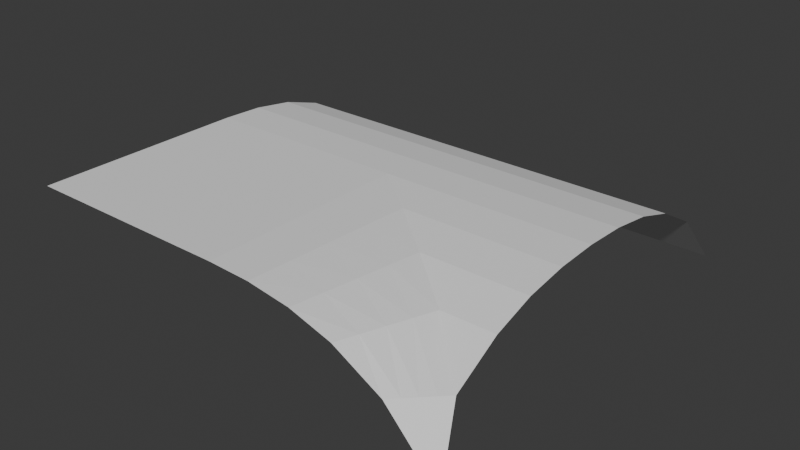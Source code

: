 # Source: Till_TunneltoBox.blend  (saved by Blender 5.1.29; exported with 4.5.12 LTS)
import bpy
from mathutils import Matrix  # noqa: F401  (used for matrix-valued properties, if any)

bpy.ops.wm.read_factory_settings(use_empty=True)
scene = bpy.context.scene
scene.name = 'Scene'

# ---- collections
col_collection = bpy.data.collections.new('Collection'); scene.collection.children.link(col_collection)

# ---- world
world_world = bpy.data.worlds.new('World'); scene.world = world_world
world_world.use_nodes = True; world_world.node_tree.nodes.clear()
_N = world_world.node_tree.nodes; _L = world_world.node_tree.links
n0 = _N.new('ShaderNodeOutputWorld'); n0.name = 'World Output'; n0.location = (200, 100)
n1 = _N.new('ShaderNodeBackground'); n1.name = 'Background'; n1.location = (-200, 100)
n1.inputs[0].default_value = (0.05088, 0.05088, 0.05088, 1.0)
_L.new(n1.outputs[0], n0.inputs[0])
n0.is_active_output = True
world_world.color = (0.05088, 0.05088, 0.05088)
world_world.sun_shadow_jitter_overblur = 0.0

# ---- meshes
me_grid_001 = bpy.data.meshes.new('Grid.001')
me_grid_001.from_pydata([(1.002, 0.9739, 2.98e-08), (0.7531, 0.9739, 0.2706), (0.5272, 0.9739, 0.3976), (0.3294, 0.9739, 0.4596), (0.1276, 0.9739, 0.4897), (-0.07328, 0.9739, 0.4983), (0.1767, -0.8525, 0.2706), (0.4267, -0.8525, 0.2706), (0.6767, -0.8525, 0.2706), (0.6767, 0.5744, 0.3976), (0.1767, -0.4288, 0.4596), (0.4267, -0.4288, 0.4596), (0.6767, -0.4288, 0.4596), (0.1767, -0.02608, 0.4983), (0.4267, -0.02608, 0.4983), (0.6767, -0.02608, 0.4983), (0.6767, -1.101, 2.98e-08), (0.4267, -1.101, 2.98e-08), (0.1767, -1.101, 2.98e-08), (0.6767, 0.3766, 0.4596), (0.4267, 0.3766, 0.4596), (0.6767, -0.6266, 0.3976), (0.4267, -0.6266, 0.3976), (0.1767, -0.6266, 0.3976), (0.6767, -0.227, 0.4897), (0.4267, -0.227, 0.4897), (0.1767, -0.227, 0.4897), (0.6767, 0.1748, 0.4897), (0.4267, 0.1748, 0.4897), (0.1767, 0.1748, 0.4897), (0.9267, 0.8003, 0.2706), (0.9267, 0.5744, 0.3976), (0.9267, 0.3766, 0.4596), (0.9267, 0.1748, 0.4897), (0.9267, -0.02608, 0.4983), (0.9267, -0.227, 0.4897), (0.9267, -0.4288, 0.4596), (0.9267, -0.6266, 0.3976), (0.9267, -0.8525, 0.2706), (0.9267, -1.101, 2.98e-08), (-0.07328, -1.101, 2.98e-08), (-0.07328, -0.8525, 0.2706), (-0.07328, -0.6266, 0.3976), (-0.07328, -0.4288, 0.4596), (-0.07328, -0.227, 0.4897), (-0.07328, -0.02608, 0.4983), (-1.073, 0.9739, 0.5), (-1.073, -0.02608, 0.4983), (-1.073, -0.227, 0.4897), (-1.073, -0.4288, 0.4596), (-1.073, -0.6266, 0.3976), (-1.073, -0.8525, 0.2706), (-1.073, -1.101, 2.98e-08), (-0.5733, -0.4288, 0.4596), (-0.5733, -0.6266, 0.3976), (-0.5733, -1.101, 2.98e-08), (-0.5733, -0.8525, 0.2706), (-0.5733, -0.227, 0.4897), (-0.5733, -0.02608, 0.4983), (-0.3233, -0.4288, 0.4596), (-0.3233, -1.101, 2.98e-08), (-0.3233, -0.8525, 0.2706), (-0.3233, -0.227, 0.4897), (-0.3233, -0.6266, 0.3976), (-0.3233, -0.02608, 0.4983), (-0.8233, -0.6266, 0.3976), (-0.8233, -0.02608, 0.4983), (-0.8233, -0.4288, 0.4596), (-0.8233, -1.101, 2.98e-08), (-0.8233, -0.8525, 0.2706), (-0.8233, -0.227, 0.4897), (-0.3233, 0.9739, 0.4987), (-0.5733, 0.9739, 0.4991), (-0.8233, 0.9739, 0.4996), (-1.073, 0.7239, 0.4996), (-1.073, 0.4739, 0.4991), (-1.073, 0.2239, 0.4987), (-0.8233, 0.2239, 0.4986), (-0.8233, 0.4739, 0.4989), (-0.8233, 0.7239, 0.4992), (-0.5733, 0.2239, 0.4985), (-0.5733, 0.4739, 0.4987), (-0.5733, 0.7239, 0.4989), (-0.3233, 0.2239, 0.4984), (-0.3233, 0.4739, 0.4985), (-0.3233, 0.7239, 0.4986), (-0.07328, 0.7239, 0.4983), (-0.07328, 0.4739, 0.4983), (-0.07328, 0.2239, 0.4983), (0.1399, 0.7741, 0.4897), (0.1522, 0.5744, 0.4897), (0.1644, 0.3746, 0.4897), (0.3537, 0.8246, 0.4596), (0.3781, 0.6753, 0.4596), (0.4024, 0.5259, 0.4596), (0.5646, 0.874, 0.3976), (0.602, 0.7742, 0.3976), (0.6393, 0.6743, 0.3976), (0.7965, 0.9305, 0.2706), (0.8399, 0.8871, 0.2706), (0.8833, 0.8437, 0.2706)], [], [(28, 14, 15, 27), (29, 13, 14, 28), (25, 11, 12, 24), (26, 10, 11, 25), (44, 43, 10, 26), (22, 7, 8, 21), (23, 6, 7, 22), (42, 41, 6, 23), (20, 28, 27, 19), (14, 25, 24, 15), (13, 26, 25, 14), (45, 44, 26, 13), (11, 22, 21, 12), (10, 23, 22, 11), (43, 42, 23, 10), (7, 17, 16, 8), (6, 18, 17, 7), (41, 40, 18, 6), (27, 15, 34, 33), (24, 12, 36, 35), (21, 8, 38, 37), (19, 27, 33, 32), (15, 24, 35, 34), (12, 21, 37, 36), (9, 19, 32, 31), (8, 16, 39, 38), (65, 67, 49, 50), (68, 69, 51, 52), (67, 70, 48, 49), (69, 65, 50, 51), (70, 66, 47, 48), (62, 64, 58, 57), (20, 29, 28), (61, 63, 54, 56), (59, 62, 57, 53), (60, 61, 56, 55), (31, 30, 9), (63, 59, 53, 54), (42, 43, 59, 63), (40, 41, 61, 60), (43, 44, 62, 59), (41, 42, 63, 61), (29, 45, 13), (44, 45, 64, 62), (57, 58, 66, 70), (56, 54, 65, 69), (53, 57, 70, 67), (55, 56, 69, 68), (19, 9, 20), (54, 53, 67, 65), (1, 2, 95, 98), (91, 29, 20, 94), (94, 20, 9, 97), (100, 97, 9, 30), (1, 98, 99, 100, 30, 0), (98, 95, 96, 99), (99, 96, 97, 100), (3, 92, 95, 2), (92, 93, 96, 95), (93, 94, 97, 96), (4, 89, 92, 3), (89, 90, 93, 92), (90, 91, 94, 93), (4, 5, 86, 89), (87, 90, 89, 86), (88, 91, 90, 87), (45, 29, 91, 88), (5, 71, 85, 86), (84, 87, 86, 85), (83, 88, 87, 84), (88, 83, 64, 45), (66, 77, 76, 47), (75, 76, 77, 78), (74, 75, 78, 79), (73, 46, 74, 79), (58, 80, 77, 66), (78, 77, 80, 81), (79, 78, 81, 82), (72, 73, 79, 82), (64, 83, 80, 58), (81, 80, 83, 84), (82, 81, 84, 85), (71, 72, 82, 85)])
_uv = me_grid_001.uv_layers.new(name='UVMap')
_uv.uv.foreach_set('vector', [0.6, 0.5, 0.5, 0.5, 0.5, 0.5, 0.6, 0.5, 0.6, 0.5, 0.5, 0.5, 0.5, 0.5, 0.6, 0.5, 0.4, 0.5, 0.3, 0.5, 0.3, 0.5, 0.4, 0.5, 0.4, 0.5, 0.3, 0.5, 0.3, 0.5, 0.4, 0.5, 0.4, 0.5, 0.3, 0.5, 0.3, 0.5, 0.4, 0.5, 0.2, 0.5, 0.1, 0.5, 0.1, 0.5, 0.2, 0.5, 0.2, 0.5, 0.1, 0.5, 0.1, 0.5, 0.2, 0.5, 0.2, 0.5, 0.1, 0.5, 0.1, 0.5, 0.2, 0.5, 0.7, 0.5, 0.6, 0.5, 0.6, 0.5, 0.7, 0.5, 0.5, 0.5, 0.4, 0.5, 0.4, 0.5, 0.5, 0.5, 0.5, 0.5, 0.4, 0.5, 0.4, 0.5, 0.5, 0.5, 0.5, 0.5, 0.4, 0.5, 0.4, 0.5, 0.5, 0.5, 0.3, 0.5, 0.2, 0.5, 0.2, 0.5, 0.3, 0.5, 0.3, 0.5, 0.2, 0.5, 0.2, 0.5, 0.3, 0.5, 0.3, 0.5, 0.2, 0.5, 0.2, 0.5, 0.3, 0.5, 0.1, 0.5, 0.0, 0.5, 0.0, 0.5, 0.1, 0.5, 0.1, 0.5, 0.0, 0.5, 0.0, 0.5, 0.1, 0.5, 0.1, 0.5, 0.0, 0.5, 0.0, 0.5, 0.1, 0.5, 0.6, 0.5, 0.5, 0.5, 0.5, 0.5, 0.6, 0.5, 0.4, 0.5, 0.3, 0.5, 0.3, 0.5, 0.4, 0.5, 0.2, 0.5, 0.1, 0.5, 0.1, 0.5, 0.2, 0.5, 0.7, 0.5, 0.6, 0.5, 0.6, 0.5, 0.7, 0.5, 0.5, 0.5, 0.4, 0.5, 0.4, 0.5, 0.5, 0.5, 0.3, 0.5, 0.2, 0.5, 0.2, 0.5, 0.3, 0.5, 0.8, 0.5, 0.7, 0.5, 0.7, 0.5, 0.8, 0.5, 0.1, 0.5, 0.0, 0.5, 0.0, 0.5, 0.1, 0.5, 0.2, 0.5, 0.3, 0.5, 0.3, 0.5, 0.2, 0.5, 0.0, 0.5, 0.1, 0.5, 0.1, 0.5, 0.0, 0.5, 0.3, 0.5, 0.4, 0.5, 0.4, 0.5, 0.3, 0.5, 0.1, 0.5, 0.2, 0.5, 0.2, 0.5, 0.1, 0.5, 0.4, 0.5, 0.5, 0.5, 0.5, 0.5, 0.4, 0.5, 0.4, 0.5, 0.5, 0.5, 0.5, 0.5, 0.4, 0.5, 0.7, 0.5, 0.6, 0.5, 0.6, 0.5, 0.1, 0.5, 0.2, 0.5, 0.2, 0.5, 0.1, 0.5, 0.3, 0.5, 0.4, 0.5, 0.4, 0.5, 0.3, 0.5, 0.0, 0.5, 0.1, 0.5, 0.1, 0.5, 0.0, 0.5, 0.8, 0.5, 0.0, 0.0, 0.8, 0.5, 0.2, 0.5, 0.3, 0.5, 0.3, 0.5, 0.2, 0.5, 0.2, 0.5, 0.3, 0.5, 0.3, 0.5, 0.2, 0.5, 0.0, 0.5, 0.1, 0.5, 0.1, 0.5, 0.0, 0.5, 0.3, 0.5, 0.4, 0.5, 0.4, 0.5, 0.3, 0.5, 0.1, 0.5, 0.2, 0.5, 0.2, 0.5, 0.1, 0.5, 0.6, 0.5, 0.5, 0.5, 0.5, 0.5, 0.4, 0.5, 0.5, 0.5, 0.5, 0.5, 0.4, 0.5, 0.4, 0.5, 0.5, 0.5, 0.5, 0.5, 0.4, 0.5, 0.1, 0.5, 0.2, 0.5, 0.2, 0.5, 0.1, 0.5, 0.3, 0.5, 0.4, 0.5, 0.4, 0.5, 0.3, 0.5, 0.0, 0.5, 0.1, 0.5, 0.1, 0.5, 0.0, 0.5, 0.7, 0.5, 0.8, 0.5, 0.7, 0.5, 0.2, 0.5, 0.3, 0.5, 0.3, 0.5, 0.2, 0.5, 0.9, 0.5, 0.8, 0.5, 0.8, 0.5, 0.675, 0.375, 0.6, 0.5, 0.6, 0.5, 0.7, 0.5, 0.7, 0.5, 0.7, 0.5, 0.7, 0.5, 0.8, 0.5, 0.8, 0.5, 0.225, 0.125, 0.8, 0.5, 0.8, 0.5, 0.0, 0.0, 0.9, 0.5, 0.675, 0.375, 0.45, 0.25, 0.225, 0.125, 0.0, 0.0, 1.0, 0.5, 0.675, 0.375, 0.8, 0.5, 0.8, 0.5, 0.45, 0.25, 0.45, 0.25, 0.8, 0.5, 0.8, 0.5, 0.225, 0.125, 0.7, 0.5, 0.7, 0.5, 0.8, 0.5, 0.8, 0.5, 0.7, 0.5, 0.7, 0.5, 0.8, 0.5, 0.8, 0.5, 0.7, 0.5, 0.7, 0.5, 0.8, 0.5, 0.8, 0.5, 0.6, 0.5, 0.6, 0.5, 0.7, 0.5, 0.7, 0.5, 0.6, 0.5, 0.6, 0.5, 0.7, 0.5, 0.7, 0.5, 0.6, 0.5, 0.6, 0.5, 0.7, 0.5, 0.7, 0.5, 0.6, 0.5, 0.0, 0.0, 0.0, 0.0, 0.6, 0.5, 0.0, 0.0, 0.6, 0.5, 0.6, 0.5, 0.0, 0.0, 0.0, 0.0, 0.6, 0.5, 0.6, 0.5, 0.0, 0.0, 0.5, 0.5, 0.6, 0.5, 0.6, 0.5, 0.0, 0.0, 0.0, 0.0, 0.0, 0.0, 0.0, 0.0, 0.0, 0.0, 0.0, 0.0, 0.0, 0.0, 0.0, 0.0, 0.0, 0.0, 0.0, 0.0, 0.0, 0.0, 0.0, 0.0, 0.0, 0.0, 0.0, 0.0, 0.0, 0.0, 0.5, 0.5, 0.5, 0.5, 0.5, 0.5, 0.0, 0.0, 0.0, 0.0, 0.5, 0.5, 0.0, 0.0, 0.0, 0.0, 0.0, 0.0, 0.0, 0.0, 0.0, 0.0, 0.0, 0.0, 0.0, 0.0, 0.0, 0.0, 0.0, 0.0, 0.0, 0.0, 0.0, 0.0, 0.0, 0.0, 0.5, 0.5, 0.0, 0.0, 0.0, 0.0, 0.5, 0.5, 0.0, 0.0, 0.0, 0.0, 0.0, 0.0, 0.0, 0.0, 0.0, 0.0, 0.0, 0.0, 0.0, 0.0, 0.0, 0.0, 0.0, 0.0, 0.0, 0.0, 0.0, 0.0, 0.0, 0.0, 0.5, 0.5, 0.0, 0.0, 0.0, 0.0, 0.5, 0.5, 0.0, 0.0, 0.0, 0.0, 0.0, 0.0, 0.0, 0.0, 0.0, 0.0, 0.0, 0.0, 0.0, 0.0, 0.0, 0.0, 0.0, 0.0, 0.0, 0.0, 0.0, 0.0, 0.0, 0.0])
me_grid_001.update()

# ---- objects
ob_grid = bpy.data.objects.new('Grid', me_grid_001)

# ---- transforms, parenting, visibility, modifiers, constraints
ob_grid.location = (0.0, 0.0, 0.0)
ob_grid.scale = (1.0, -1.0, 1.0)

# ---- collection membership
col_collection.objects.link(ob_grid)

# ---- scene / render settings (as saved in the file)
scene.frame_start = 1; scene.frame_end = 250; scene.frame_set(1)
scene.render.engine = 'BLENDER_EEVEE_NEXT'
scene.render.bake_bias = 0.0
scene.render.bake_samples = 0
scene.cycles.sampling_pattern = 'TABULATED_SOBOL'
scene.eevee.use_volume_custom_range = False
bpy.context.view_layer.update()

# ---- added for rendering (the .blend has no active camera and no usable light): camera, sun
cam_auto = bpy.data.cameras.new('AutoCamera')
cam_auto.lens = 50.0
cam_auto.sensor_width = 36.0
cam_auto.clip_end = 1000.0
ob_auto_camera = bpy.data.objects.new('AutoCamera', cam_auto)
scene.collection.objects.link(ob_auto_camera)
ob_auto_camera.location = (2.71855, -3.24153, 2.45343)
ob_auto_camera.rotation_euler = (1.09748, -7.21219e-08, 0.694738)
scene.camera = ob_auto_camera
light_auto_sun = bpy.data.lights.new('AutoSun', 'SUN')
light_auto_sun.energy = 3.0
light_auto_sun.angle = 0.0523599
ob_auto_sun = bpy.data.objects.new('AutoSun', light_auto_sun)
scene.collection.objects.link(ob_auto_sun)
ob_auto_sun.rotation_euler = (0.872665, 0.174533, 0.523599)
bpy.context.view_layer.update()
